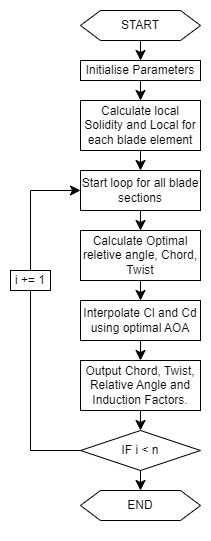

The diagram above was exported from draw.io. Its source (the exported page's mxGraphModel, read from the mxfile embedded in the PNG):
<mxGraphModel dx="521" dy="607" grid="1" gridSize="10" guides="1" tooltips="1" connect="1" arrows="1" fold="1" page="1" pageScale="1" pageWidth="827" pageHeight="1169" math="0" shadow="0">
  <root>
    <mxCell id="WIyWlLk6GJQsqaUBKTNV-0" />
    <mxCell id="WIyWlLk6GJQsqaUBKTNV-1" parent="WIyWlLk6GJQsqaUBKTNV-0" />
    <mxCell id="onmQwxyutbScnDZEIq1W-1" style="edgeStyle=none;curved=1;rounded=0;orthogonalLoop=1;jettySize=auto;html=1;fontSize=12;startSize=8;endSize=8;entryX=0.5;entryY=0;entryDx=0;entryDy=0;" edge="1" parent="WIyWlLk6GJQsqaUBKTNV-1" source="onmQwxyutbScnDZEIq1W-0" target="onmQwxyutbScnDZEIq1W-2">
      <mxGeometry relative="1" as="geometry">
        <mxPoint x="130" y="-20" as="targetPoint" />
      </mxGeometry>
    </mxCell>
    <mxCell id="onmQwxyutbScnDZEIq1W-0" value="START" style="shape=hexagon;perimeter=hexagonPerimeter2;whiteSpace=wrap;html=1;fixedSize=1;" vertex="1" parent="WIyWlLk6GJQsqaUBKTNV-1">
      <mxGeometry x="70" width="120" height="30" as="geometry" />
    </mxCell>
    <mxCell id="onmQwxyutbScnDZEIq1W-6" style="edgeStyle=none;curved=1;rounded=0;orthogonalLoop=1;jettySize=auto;html=1;fontSize=12;startSize=8;endSize=8;" edge="1" parent="WIyWlLk6GJQsqaUBKTNV-1" source="onmQwxyutbScnDZEIq1W-2" target="onmQwxyutbScnDZEIq1W-5">
      <mxGeometry relative="1" as="geometry" />
    </mxCell>
    <mxCell id="onmQwxyutbScnDZEIq1W-2" value="Initialise Parameters" style="rounded=0;whiteSpace=wrap;html=1;" vertex="1" parent="WIyWlLk6GJQsqaUBKTNV-1">
      <mxGeometry x="70" y="50" width="120" height="20" as="geometry" />
    </mxCell>
    <mxCell id="onmQwxyutbScnDZEIq1W-3" style="edgeStyle=none;curved=1;rounded=0;orthogonalLoop=1;jettySize=auto;html=1;entryX=0.5;entryY=1;entryDx=0;entryDy=0;fontSize=12;startSize=8;endSize=8;" edge="1" parent="WIyWlLk6GJQsqaUBKTNV-1" source="onmQwxyutbScnDZEIq1W-0" target="onmQwxyutbScnDZEIq1W-0">
      <mxGeometry relative="1" as="geometry" />
    </mxCell>
    <mxCell id="onmQwxyutbScnDZEIq1W-8" style="edgeStyle=none;curved=1;rounded=0;orthogonalLoop=1;jettySize=auto;html=1;exitX=0.5;exitY=1;exitDx=0;exitDy=0;entryX=0.5;entryY=0;entryDx=0;entryDy=0;fontSize=12;startSize=8;endSize=8;" edge="1" parent="WIyWlLk6GJQsqaUBKTNV-1" source="onmQwxyutbScnDZEIq1W-5" target="onmQwxyutbScnDZEIq1W-7">
      <mxGeometry relative="1" as="geometry" />
    </mxCell>
    <mxCell id="onmQwxyutbScnDZEIq1W-5" value="Calculate local Solidity and Local for each blade element" style="rounded=0;whiteSpace=wrap;html=1;" vertex="1" parent="WIyWlLk6GJQsqaUBKTNV-1">
      <mxGeometry x="70" y="90" width="120" height="50" as="geometry" />
    </mxCell>
    <mxCell id="onmQwxyutbScnDZEIq1W-31" style="edgeStyle=none;curved=1;rounded=0;orthogonalLoop=1;jettySize=auto;html=1;entryX=0.5;entryY=0;entryDx=0;entryDy=0;fontSize=12;startSize=8;endSize=8;" edge="1" parent="WIyWlLk6GJQsqaUBKTNV-1" source="onmQwxyutbScnDZEIq1W-7" target="onmQwxyutbScnDZEIq1W-11">
      <mxGeometry relative="1" as="geometry" />
    </mxCell>
    <mxCell id="onmQwxyutbScnDZEIq1W-7" value="Start loop for all blade sections" style="rounded=0;whiteSpace=wrap;html=1;" vertex="1" parent="WIyWlLk6GJQsqaUBKTNV-1">
      <mxGeometry x="70" y="160" width="120" height="40" as="geometry" />
    </mxCell>
    <mxCell id="onmQwxyutbScnDZEIq1W-33" style="edgeStyle=none;curved=1;rounded=0;orthogonalLoop=1;jettySize=auto;html=1;entryX=0.5;entryY=0;entryDx=0;entryDy=0;fontSize=12;startSize=8;endSize=8;" edge="1" parent="WIyWlLk6GJQsqaUBKTNV-1" source="onmQwxyutbScnDZEIq1W-9" target="onmQwxyutbScnDZEIq1W-22">
      <mxGeometry relative="1" as="geometry" />
    </mxCell>
    <mxCell id="onmQwxyutbScnDZEIq1W-9" value="IF i &amp;lt; n" style="rhombus;whiteSpace=wrap;html=1;" vertex="1" parent="WIyWlLk6GJQsqaUBKTNV-1">
      <mxGeometry x="70" y="420" width="120" height="40" as="geometry" />
    </mxCell>
    <mxCell id="onmQwxyutbScnDZEIq1W-30" style="edgeStyle=none;curved=1;rounded=0;orthogonalLoop=1;jettySize=auto;html=1;entryX=0.5;entryY=0;entryDx=0;entryDy=0;fontSize=12;startSize=8;endSize=8;" edge="1" parent="WIyWlLk6GJQsqaUBKTNV-1" source="onmQwxyutbScnDZEIq1W-11" target="onmQwxyutbScnDZEIq1W-28">
      <mxGeometry relative="1" as="geometry" />
    </mxCell>
    <mxCell id="onmQwxyutbScnDZEIq1W-11" value="Calculate Optimal reletive angle, Chord, Twist" style="rounded=0;whiteSpace=wrap;html=1;" vertex="1" parent="WIyWlLk6GJQsqaUBKTNV-1">
      <mxGeometry x="70" y="220" width="120" height="50" as="geometry" />
    </mxCell>
    <mxCell id="onmQwxyutbScnDZEIq1W-20" style="edgeStyle=none;curved=1;rounded=0;orthogonalLoop=1;jettySize=auto;html=1;entryX=0.5;entryY=0;entryDx=0;entryDy=0;fontSize=12;startSize=8;endSize=8;" edge="1" parent="WIyWlLk6GJQsqaUBKTNV-1" source="onmQwxyutbScnDZEIq1W-12" target="onmQwxyutbScnDZEIq1W-9">
      <mxGeometry relative="1" as="geometry" />
    </mxCell>
    <mxCell id="onmQwxyutbScnDZEIq1W-12" value="Output Chord, Twist, Relative Angle and Induction Factors." style="rounded=0;whiteSpace=wrap;html=1;" vertex="1" parent="WIyWlLk6GJQsqaUBKTNV-1">
      <mxGeometry x="70" y="350" width="120" height="50" as="geometry" />
    </mxCell>
    <mxCell id="onmQwxyutbScnDZEIq1W-18" value="" style="endArrow=classic;html=1;rounded=0;fontSize=12;startSize=8;endSize=8;curved=1;entryX=0;entryY=0.5;entryDx=0;entryDy=0;" edge="1" parent="WIyWlLk6GJQsqaUBKTNV-1" target="onmQwxyutbScnDZEIq1W-7">
      <mxGeometry width="50" height="50" relative="1" as="geometry">
        <mxPoint x="20" y="180" as="sourcePoint" />
        <mxPoint x="220" y="270" as="targetPoint" />
      </mxGeometry>
    </mxCell>
    <mxCell id="onmQwxyutbScnDZEIq1W-19" value="" style="endArrow=none;html=1;rounded=0;fontSize=12;startSize=8;endSize=8;curved=1;exitX=0;exitY=0.5;exitDx=0;exitDy=0;" edge="1" parent="WIyWlLk6GJQsqaUBKTNV-1" source="onmQwxyutbScnDZEIq1W-9">
      <mxGeometry width="50" height="50" relative="1" as="geometry">
        <mxPoint x="170" y="320" as="sourcePoint" />
        <mxPoint x="20" y="440" as="targetPoint" />
      </mxGeometry>
    </mxCell>
    <mxCell id="onmQwxyutbScnDZEIq1W-22" value="END" style="shape=hexagon;perimeter=hexagonPerimeter2;whiteSpace=wrap;html=1;fixedSize=1;" vertex="1" parent="WIyWlLk6GJQsqaUBKTNV-1">
      <mxGeometry x="70" y="480" width="120" height="30" as="geometry" />
    </mxCell>
    <mxCell id="onmQwxyutbScnDZEIq1W-23" value="i += 1" style="rounded=0;whiteSpace=wrap;html=1;" vertex="1" parent="WIyWlLk6GJQsqaUBKTNV-1">
      <mxGeometry y="260" width="40" height="20" as="geometry" />
    </mxCell>
    <mxCell id="onmQwxyutbScnDZEIq1W-25" value="" style="endArrow=none;html=1;rounded=0;fontSize=12;startSize=8;endSize=8;curved=1;exitX=0.5;exitY=1;exitDx=0;exitDy=0;" edge="1" parent="WIyWlLk6GJQsqaUBKTNV-1" source="onmQwxyutbScnDZEIq1W-23">
      <mxGeometry width="50" height="50" relative="1" as="geometry">
        <mxPoint x="150" y="340" as="sourcePoint" />
        <mxPoint x="20" y="440" as="targetPoint" />
      </mxGeometry>
    </mxCell>
    <mxCell id="onmQwxyutbScnDZEIq1W-26" style="edgeStyle=none;curved=1;rounded=0;orthogonalLoop=1;jettySize=auto;html=1;exitX=0.5;exitY=1;exitDx=0;exitDy=0;fontSize=12;startSize=8;endSize=8;" edge="1" parent="WIyWlLk6GJQsqaUBKTNV-1" source="onmQwxyutbScnDZEIq1W-22" target="onmQwxyutbScnDZEIq1W-22">
      <mxGeometry relative="1" as="geometry" />
    </mxCell>
    <mxCell id="onmQwxyutbScnDZEIq1W-27" style="edgeStyle=none;curved=1;rounded=0;orthogonalLoop=1;jettySize=auto;html=1;exitX=0.5;exitY=1;exitDx=0;exitDy=0;fontSize=12;startSize=8;endSize=8;" edge="1" parent="WIyWlLk6GJQsqaUBKTNV-1" source="onmQwxyutbScnDZEIq1W-22" target="onmQwxyutbScnDZEIq1W-22">
      <mxGeometry relative="1" as="geometry" />
    </mxCell>
    <mxCell id="onmQwxyutbScnDZEIq1W-29" style="edgeStyle=none;curved=1;rounded=0;orthogonalLoop=1;jettySize=auto;html=1;entryX=0.5;entryY=0;entryDx=0;entryDy=0;fontSize=12;startSize=8;endSize=8;" edge="1" parent="WIyWlLk6GJQsqaUBKTNV-1" source="onmQwxyutbScnDZEIq1W-28" target="onmQwxyutbScnDZEIq1W-12">
      <mxGeometry relative="1" as="geometry" />
    </mxCell>
    <mxCell id="onmQwxyutbScnDZEIq1W-28" value="Interpolate Cl and Cd using optimal AOA" style="rounded=0;whiteSpace=wrap;html=1;" vertex="1" parent="WIyWlLk6GJQsqaUBKTNV-1">
      <mxGeometry x="70" y="290" width="120" height="40" as="geometry" />
    </mxCell>
    <mxCell id="onmQwxyutbScnDZEIq1W-32" style="edgeStyle=none;curved=1;rounded=0;orthogonalLoop=1;jettySize=auto;html=1;exitX=0.5;exitY=0;exitDx=0;exitDy=0;fontSize=12;startSize=8;endSize=8;" edge="1" parent="WIyWlLk6GJQsqaUBKTNV-1" source="onmQwxyutbScnDZEIq1W-5" target="onmQwxyutbScnDZEIq1W-5">
      <mxGeometry relative="1" as="geometry" />
    </mxCell>
    <mxCell id="onmQwxyutbScnDZEIq1W-34" value="" style="endArrow=none;html=1;rounded=0;fontSize=12;startSize=8;endSize=8;curved=1;exitX=0.5;exitY=0;exitDx=0;exitDy=0;" edge="1" parent="WIyWlLk6GJQsqaUBKTNV-1" source="onmQwxyutbScnDZEIq1W-23">
      <mxGeometry width="50" height="50" relative="1" as="geometry">
        <mxPoint x="40" y="200" as="sourcePoint" />
        <mxPoint x="20" y="180" as="targetPoint" />
      </mxGeometry>
    </mxCell>
  </root>
</mxGraphModel>